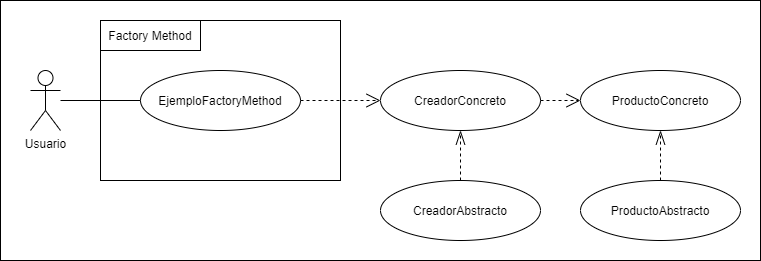

The diagram above was exported from draw.io. Its source (the exported page's mxGraphModel, read from the mxfile embedded in the PNG):
<mxGraphModel dx="733" dy="752" grid="1" gridSize="10" guides="1" tooltips="1" connect="1" arrows="1" fold="1" page="1" pageScale="1" pageWidth="827" pageHeight="1169" math="0" shadow="0">
  <root>
    <mxCell id="0" />
    <mxCell id="1" parent="0" />
    <mxCell id="yGIw23TAm3JZreHJfzcY-19" value="" style="rounded=0;whiteSpace=wrap;html=1;" vertex="1" parent="1">
      <mxGeometry x="20" y="60" width="760" height="260" as="geometry" />
    </mxCell>
    <mxCell id="yGIw23TAm3JZreHJfzcY-11" value="" style="rounded=0;whiteSpace=wrap;html=1;" vertex="1" parent="1">
      <mxGeometry x="120" y="80" width="240" height="160" as="geometry" />
    </mxCell>
    <mxCell id="yGIw23TAm3JZreHJfzcY-1" value="Usuario" style="shape=umlActor;verticalLabelPosition=bottom;verticalAlign=top;html=1;outlineConnect=0;" vertex="1" parent="1">
      <mxGeometry x="50" y="130" width="30" height="60" as="geometry" />
    </mxCell>
    <mxCell id="yGIw23TAm3JZreHJfzcY-3" value="EjemploFactoryMethod" style="ellipse;whiteSpace=wrap;html=1;" vertex="1" parent="1">
      <mxGeometry x="160" y="130" width="160" height="60" as="geometry" />
    </mxCell>
    <mxCell id="yGIw23TAm3JZreHJfzcY-4" value="CreadorConcreto" style="ellipse;whiteSpace=wrap;html=1;" vertex="1" parent="1">
      <mxGeometry x="400" y="130" width="160" height="60" as="geometry" />
    </mxCell>
    <mxCell id="yGIw23TAm3JZreHJfzcY-5" value="ProductoConcreto" style="ellipse;whiteSpace=wrap;html=1;" vertex="1" parent="1">
      <mxGeometry x="600" y="130" width="160" height="60" as="geometry" />
    </mxCell>
    <mxCell id="yGIw23TAm3JZreHJfzcY-6" value="CreadorAbstracto" style="ellipse;whiteSpace=wrap;html=1;" vertex="1" parent="1">
      <mxGeometry x="400" y="240" width="160" height="60" as="geometry" />
    </mxCell>
    <mxCell id="yGIw23TAm3JZreHJfzcY-7" value="" style="endArrow=open;dashed=1;endFill=0;endSize=12;html=1;exitX=1;exitY=0.5;exitDx=0;exitDy=0;" edge="1" parent="1" source="yGIw23TAm3JZreHJfzcY-3" target="yGIw23TAm3JZreHJfzcY-4">
      <mxGeometry width="160" relative="1" as="geometry">
        <mxPoint x="260" y="390" as="sourcePoint" />
        <mxPoint x="400" y="160" as="targetPoint" />
      </mxGeometry>
    </mxCell>
    <mxCell id="yGIw23TAm3JZreHJfzcY-9" value="" style="endArrow=openThin;dashed=1;endFill=0;endSize=12;html=1;exitX=0.5;exitY=0;exitDx=0;exitDy=0;entryX=0.5;entryY=1;entryDx=0;entryDy=0;" edge="1" parent="1" source="yGIw23TAm3JZreHJfzcY-6" target="yGIw23TAm3JZreHJfzcY-4">
      <mxGeometry width="160" relative="1" as="geometry">
        <mxPoint x="250" y="390" as="sourcePoint" />
        <mxPoint x="410" y="390" as="targetPoint" />
      </mxGeometry>
    </mxCell>
    <mxCell id="yGIw23TAm3JZreHJfzcY-10" value="" style="endArrow=open;dashed=1;endFill=0;endSize=12;html=1;exitX=1;exitY=0.5;exitDx=0;exitDy=0;entryX=0;entryY=0.5;entryDx=0;entryDy=0;" edge="1" parent="1" source="yGIw23TAm3JZreHJfzcY-4" target="yGIw23TAm3JZreHJfzcY-5">
      <mxGeometry width="160" relative="1" as="geometry">
        <mxPoint x="414" y="300" as="sourcePoint" />
        <mxPoint x="214" y="360" as="targetPoint" />
      </mxGeometry>
    </mxCell>
    <mxCell id="yGIw23TAm3JZreHJfzcY-14" value="" style="endArrow=none;html=1;entryX=0;entryY=0.5;entryDx=0;entryDy=0;" edge="1" parent="1" source="yGIw23TAm3JZreHJfzcY-1" target="yGIw23TAm3JZreHJfzcY-3">
      <mxGeometry width="50" height="50" relative="1" as="geometry">
        <mxPoint x="110" y="180" as="sourcePoint" />
        <mxPoint x="100" y="160" as="targetPoint" />
      </mxGeometry>
    </mxCell>
    <mxCell id="yGIw23TAm3JZreHJfzcY-16" value="&lt;span&gt;Factory Method&lt;/span&gt;" style="rounded=0;whiteSpace=wrap;html=1;" vertex="1" parent="1">
      <mxGeometry x="120" y="80" width="100" height="30" as="geometry" />
    </mxCell>
    <mxCell id="yGIw23TAm3JZreHJfzcY-17" value="ProductoAbstracto" style="ellipse;whiteSpace=wrap;html=1;" vertex="1" parent="1">
      <mxGeometry x="600" y="240" width="160" height="60" as="geometry" />
    </mxCell>
    <mxCell id="yGIw23TAm3JZreHJfzcY-18" value="" style="endArrow=openThin;dashed=1;endFill=0;endSize=12;html=1;" edge="1" parent="1" source="yGIw23TAm3JZreHJfzcY-17" target="yGIw23TAm3JZreHJfzcY-5">
      <mxGeometry width="160" relative="1" as="geometry">
        <mxPoint x="679.5" y="240" as="sourcePoint" />
        <mxPoint x="679.5" y="190" as="targetPoint" />
      </mxGeometry>
    </mxCell>
  </root>
</mxGraphModel>